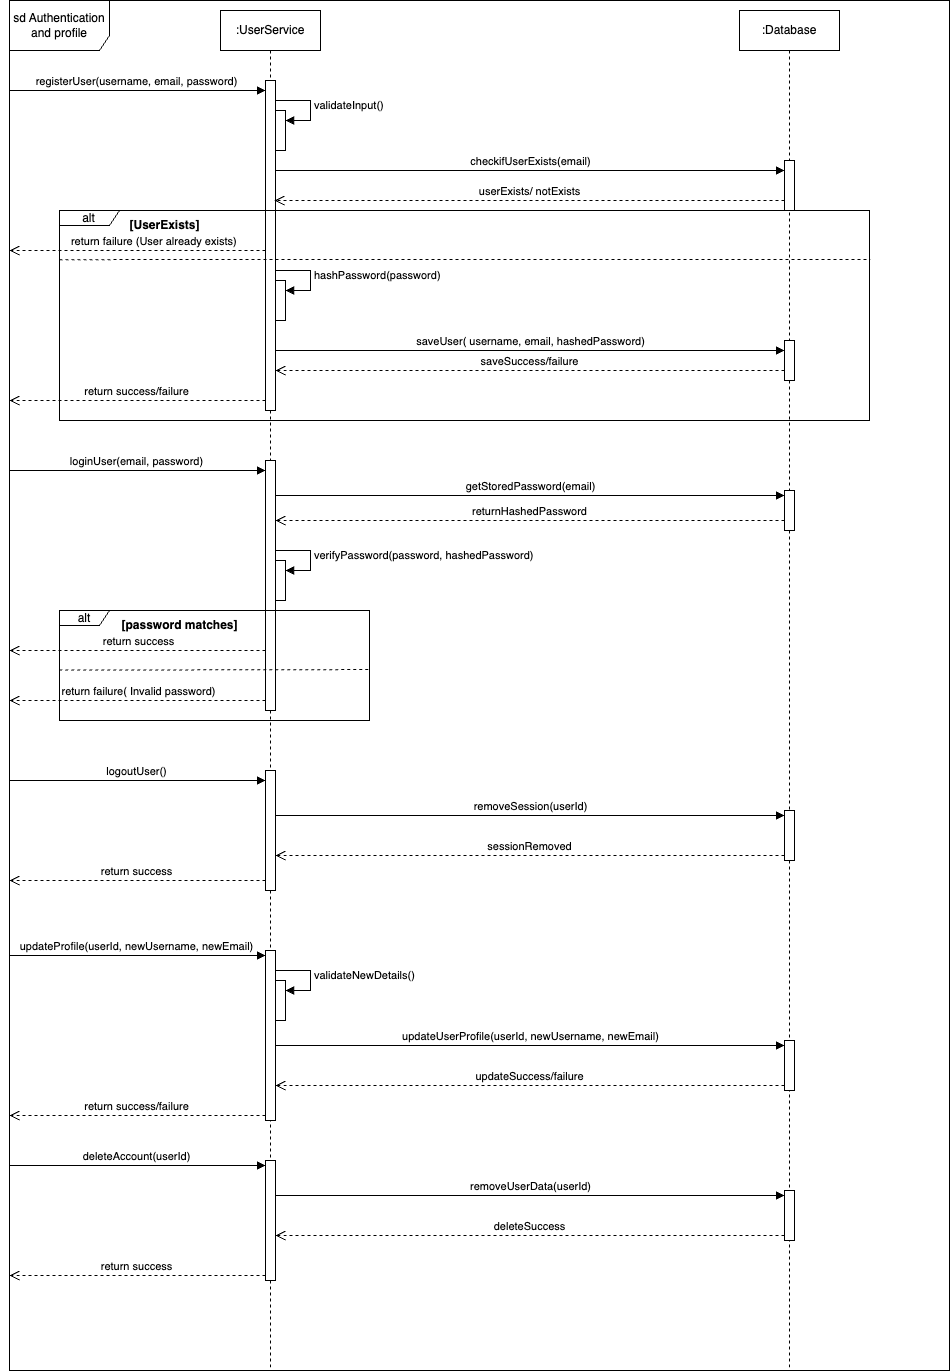

The diagram above was exported from draw.io. Its source (the exported page's mxGraphModel, read from the mxfile embedded in the PNG):
<mxGraphModel dx="2585" dy="1322" grid="1" gridSize="10" guides="1" tooltips="1" connect="1" arrows="1" fold="1" page="1" pageScale="1" pageWidth="850" pageHeight="1100" math="0" shadow="0">
  <root>
    <mxCell id="0" />
    <mxCell id="1" parent="0" />
    <mxCell id="aM9ryv3xv72pqoxQDRHE-1" value=":UserService" style="shape=umlLifeline;perimeter=lifelinePerimeter;whiteSpace=wrap;html=1;container=0;dropTarget=0;collapsible=0;recursiveResize=0;outlineConnect=0;portConstraint=eastwest;newEdgeStyle={&quot;edgeStyle&quot;:&quot;elbowEdgeStyle&quot;,&quot;elbow&quot;:&quot;vertical&quot;,&quot;curved&quot;:0,&quot;rounded&quot;:0};" parent="1" vertex="1">
      <mxGeometry x="41" y="40" width="100" height="1360" as="geometry" />
    </mxCell>
    <mxCell id="aM9ryv3xv72pqoxQDRHE-2" value="" style="html=1;points=[];perimeter=orthogonalPerimeter;outlineConnect=0;targetShapes=umlLifeline;portConstraint=eastwest;newEdgeStyle={&quot;edgeStyle&quot;:&quot;elbowEdgeStyle&quot;,&quot;elbow&quot;:&quot;vertical&quot;,&quot;curved&quot;:0,&quot;rounded&quot;:0};" parent="aM9ryv3xv72pqoxQDRHE-1" vertex="1">
      <mxGeometry x="45" y="70" width="10" height="330" as="geometry" />
    </mxCell>
    <mxCell id="-hc8u-DLSxjId4P5jJ6m-3" value="" style="html=1;points=[[0,0,0,0,5],[0,1,0,0,-5],[1,0,0,0,5],[1,1,0,0,-5]];perimeter=orthogonalPerimeter;outlineConnect=0;targetShapes=umlLifeline;portConstraint=eastwest;newEdgeStyle={&quot;curved&quot;:0,&quot;rounded&quot;:0};" parent="aM9ryv3xv72pqoxQDRHE-1" vertex="1">
      <mxGeometry x="55" y="100" width="10" height="40" as="geometry" />
    </mxCell>
    <mxCell id="-hc8u-DLSxjId4P5jJ6m-4" value="validateInput()" style="html=1;align=left;spacingLeft=2;endArrow=block;rounded=0;edgeStyle=orthogonalEdgeStyle;curved=0;rounded=0;" parent="aM9ryv3xv72pqoxQDRHE-1" edge="1">
      <mxGeometry relative="1" as="geometry">
        <mxPoint x="55" y="89.99999999999994" as="sourcePoint" />
        <Array as="points">
          <mxPoint x="90" y="90" />
          <mxPoint x="90" y="110" />
          <mxPoint x="65" y="110" />
        </Array>
        <mxPoint x="65" y="110" as="targetPoint" />
      </mxGeometry>
    </mxCell>
    <mxCell id="-hc8u-DLSxjId4P5jJ6m-14" value="" style="html=1;points=[[0,0,0,0,5],[0,1,0,0,-5],[1,0,0,0,5],[1,1,0,0,-5]];perimeter=orthogonalPerimeter;outlineConnect=0;targetShapes=umlLifeline;portConstraint=eastwest;newEdgeStyle={&quot;curved&quot;:0,&quot;rounded&quot;:0};" parent="aM9ryv3xv72pqoxQDRHE-1" vertex="1">
      <mxGeometry x="55" y="270" width="10" height="40" as="geometry" />
    </mxCell>
    <mxCell id="-hc8u-DLSxjId4P5jJ6m-15" value="hashPassword(password)" style="html=1;align=left;spacingLeft=2;endArrow=block;rounded=0;edgeStyle=orthogonalEdgeStyle;curved=0;rounded=0;" parent="aM9ryv3xv72pqoxQDRHE-1" edge="1">
      <mxGeometry relative="1" as="geometry">
        <mxPoint x="55" y="259.99999999999994" as="sourcePoint" />
        <Array as="points">
          <mxPoint x="90" y="260" />
          <mxPoint x="90" y="280" />
          <mxPoint x="65" y="280" />
        </Array>
        <mxPoint x="65" y="280" as="targetPoint" />
      </mxGeometry>
    </mxCell>
    <mxCell id="-hc8u-DLSxjId4P5jJ6m-24" value="" style="html=1;points=[[0,0,0,0,5],[0,1,0,0,-5],[1,0,0,0,5],[1,1,0,0,-5]];perimeter=orthogonalPerimeter;outlineConnect=0;targetShapes=umlLifeline;portConstraint=eastwest;newEdgeStyle={&quot;curved&quot;:0,&quot;rounded&quot;:0};" parent="aM9ryv3xv72pqoxQDRHE-1" vertex="1">
      <mxGeometry x="45" y="450" width="10" height="250" as="geometry" />
    </mxCell>
    <mxCell id="-hc8u-DLSxjId4P5jJ6m-30" value="" style="html=1;points=[[0,0,0,0,5],[0,1,0,0,-5],[1,0,0,0,5],[1,1,0,0,-5]];perimeter=orthogonalPerimeter;outlineConnect=0;targetShapes=umlLifeline;portConstraint=eastwest;newEdgeStyle={&quot;curved&quot;:0,&quot;rounded&quot;:0};" parent="aM9ryv3xv72pqoxQDRHE-1" vertex="1">
      <mxGeometry x="55" y="550" width="10" height="40" as="geometry" />
    </mxCell>
    <mxCell id="-hc8u-DLSxjId4P5jJ6m-31" value="verifyPassword(password, hashedPassword)" style="html=1;align=left;spacingLeft=2;endArrow=block;rounded=0;edgeStyle=orthogonalEdgeStyle;curved=0;rounded=0;" parent="aM9ryv3xv72pqoxQDRHE-1" edge="1">
      <mxGeometry relative="1" as="geometry">
        <mxPoint x="55" y="540" as="sourcePoint" />
        <Array as="points">
          <mxPoint x="90" y="540" />
          <mxPoint x="90" y="560" />
          <mxPoint x="65" y="560" />
        </Array>
        <mxPoint x="65" y="560" as="targetPoint" />
      </mxGeometry>
    </mxCell>
    <mxCell id="NXH2Y7nk09dQlPHRlb8g-5" value="" style="html=1;points=[[0,0,0,0,5],[0,1,0,0,-5],[1,0,0,0,5],[1,1,0,0,-5]];perimeter=orthogonalPerimeter;outlineConnect=0;targetShapes=umlLifeline;portConstraint=eastwest;newEdgeStyle={&quot;curved&quot;:0,&quot;rounded&quot;:0};" parent="aM9ryv3xv72pqoxQDRHE-1" vertex="1">
      <mxGeometry x="45" y="760" width="10" height="120" as="geometry" />
    </mxCell>
    <mxCell id="NXH2Y7nk09dQlPHRlb8g-11" value="" style="html=1;points=[[0,0,0,0,5],[0,1,0,0,-5],[1,0,0,0,5],[1,1,0,0,-5]];perimeter=orthogonalPerimeter;outlineConnect=0;targetShapes=umlLifeline;portConstraint=eastwest;newEdgeStyle={&quot;curved&quot;:0,&quot;rounded&quot;:0};" parent="aM9ryv3xv72pqoxQDRHE-1" vertex="1">
      <mxGeometry x="45" y="940" width="10" height="170" as="geometry" />
    </mxCell>
    <mxCell id="NXH2Y7nk09dQlPHRlb8g-13" value="" style="html=1;points=[[0,0,0,0,5],[0,1,0,0,-5],[1,0,0,0,5],[1,1,0,0,-5]];perimeter=orthogonalPerimeter;outlineConnect=0;targetShapes=umlLifeline;portConstraint=eastwest;newEdgeStyle={&quot;curved&quot;:0,&quot;rounded&quot;:0};" parent="aM9ryv3xv72pqoxQDRHE-1" vertex="1">
      <mxGeometry x="55" y="970" width="10" height="40" as="geometry" />
    </mxCell>
    <mxCell id="NXH2Y7nk09dQlPHRlb8g-14" value="validateNewDetails()" style="html=1;align=left;spacingLeft=2;endArrow=block;rounded=0;edgeStyle=orthogonalEdgeStyle;curved=0;rounded=0;" parent="aM9ryv3xv72pqoxQDRHE-1" edge="1">
      <mxGeometry relative="1" as="geometry">
        <mxPoint x="55" y="960" as="sourcePoint" />
        <Array as="points">
          <mxPoint x="90" y="960" />
          <mxPoint x="90" y="980" />
          <mxPoint x="65" y="980" />
        </Array>
        <mxPoint x="65" y="980" as="targetPoint" />
      </mxGeometry>
    </mxCell>
    <mxCell id="NXH2Y7nk09dQlPHRlb8g-19" value="" style="html=1;points=[[0,0,0,0,5],[0,1,0,0,-5],[1,0,0,0,5],[1,1,0,0,-5]];perimeter=orthogonalPerimeter;outlineConnect=0;targetShapes=umlLifeline;portConstraint=eastwest;newEdgeStyle={&quot;curved&quot;:0,&quot;rounded&quot;:0};" parent="aM9ryv3xv72pqoxQDRHE-1" vertex="1">
      <mxGeometry x="45" y="1150" width="10" height="120" as="geometry" />
    </mxCell>
    <mxCell id="aM9ryv3xv72pqoxQDRHE-5" value=":Database" style="shape=umlLifeline;perimeter=lifelinePerimeter;whiteSpace=wrap;html=1;container=0;dropTarget=0;collapsible=0;recursiveResize=0;outlineConnect=0;portConstraint=eastwest;newEdgeStyle={&quot;edgeStyle&quot;:&quot;elbowEdgeStyle&quot;,&quot;elbow&quot;:&quot;vertical&quot;,&quot;curved&quot;:0,&quot;rounded&quot;:0};" parent="1" vertex="1">
      <mxGeometry x="560" y="40" width="100" height="1360" as="geometry" />
    </mxCell>
    <mxCell id="aM9ryv3xv72pqoxQDRHE-6" value="" style="html=1;points=[];perimeter=orthogonalPerimeter;outlineConnect=0;targetShapes=umlLifeline;portConstraint=eastwest;newEdgeStyle={&quot;edgeStyle&quot;:&quot;elbowEdgeStyle&quot;,&quot;elbow&quot;:&quot;vertical&quot;,&quot;curved&quot;:0,&quot;rounded&quot;:0};" parent="aM9ryv3xv72pqoxQDRHE-5" vertex="1">
      <mxGeometry x="45" y="150" width="10" height="50" as="geometry" />
    </mxCell>
    <mxCell id="-hc8u-DLSxjId4P5jJ6m-17" value="" style="html=1;points=[[0,0,0,0,5],[0,1,0,0,-5],[1,0,0,0,5],[1,1,0,0,-5]];perimeter=orthogonalPerimeter;outlineConnect=0;targetShapes=umlLifeline;portConstraint=eastwest;newEdgeStyle={&quot;curved&quot;:0,&quot;rounded&quot;:0};" parent="aM9ryv3xv72pqoxQDRHE-5" vertex="1">
      <mxGeometry x="45" y="330" width="10" height="40" as="geometry" />
    </mxCell>
    <mxCell id="-hc8u-DLSxjId4P5jJ6m-26" value="" style="html=1;points=[[0,0,0,0,5],[0,1,0,0,-5],[1,0,0,0,5],[1,1,0,0,-5]];perimeter=orthogonalPerimeter;outlineConnect=0;targetShapes=umlLifeline;portConstraint=eastwest;newEdgeStyle={&quot;curved&quot;:0,&quot;rounded&quot;:0};" parent="aM9ryv3xv72pqoxQDRHE-5" vertex="1">
      <mxGeometry x="45" y="480" width="10" height="40" as="geometry" />
    </mxCell>
    <mxCell id="NXH2Y7nk09dQlPHRlb8g-7" value="" style="html=1;points=[[0,0,0,0,5],[0,1,0,0,-5],[1,0,0,0,5],[1,1,0,0,-5]];perimeter=orthogonalPerimeter;outlineConnect=0;targetShapes=umlLifeline;portConstraint=eastwest;newEdgeStyle={&quot;curved&quot;:0,&quot;rounded&quot;:0};" parent="aM9ryv3xv72pqoxQDRHE-5" vertex="1">
      <mxGeometry x="45" y="800" width="10" height="50" as="geometry" />
    </mxCell>
    <mxCell id="NXH2Y7nk09dQlPHRlb8g-15" value="" style="html=1;points=[[0,0,0,0,5],[0,1,0,0,-5],[1,0,0,0,5],[1,1,0,0,-5]];perimeter=orthogonalPerimeter;outlineConnect=0;targetShapes=umlLifeline;portConstraint=eastwest;newEdgeStyle={&quot;curved&quot;:0,&quot;rounded&quot;:0};" parent="aM9ryv3xv72pqoxQDRHE-5" vertex="1">
      <mxGeometry x="45" y="1030" width="10" height="50" as="geometry" />
    </mxCell>
    <mxCell id="NXH2Y7nk09dQlPHRlb8g-22" value="" style="html=1;points=[[0,0,0,0,5],[0,1,0,0,-5],[1,0,0,0,5],[1,1,0,0,-5]];perimeter=orthogonalPerimeter;outlineConnect=0;targetShapes=umlLifeline;portConstraint=eastwest;newEdgeStyle={&quot;curved&quot;:0,&quot;rounded&quot;:0};" parent="aM9ryv3xv72pqoxQDRHE-5" vertex="1">
      <mxGeometry x="45" y="1180" width="10" height="50" as="geometry" />
    </mxCell>
    <mxCell id="-hc8u-DLSxjId4P5jJ6m-2" value="registerUser(username, email, password)" style="html=1;verticalAlign=bottom;endArrow=block;curved=0;rounded=0;" parent="1" target="aM9ryv3xv72pqoxQDRHE-2" edge="1">
      <mxGeometry width="80" relative="1" as="geometry">
        <mxPoint x="-170" y="120" as="sourcePoint" />
        <mxPoint x="50" y="120" as="targetPoint" />
      </mxGeometry>
    </mxCell>
    <mxCell id="-hc8u-DLSxjId4P5jJ6m-11" value="checkifUserExists(email)" style="html=1;verticalAlign=bottom;endArrow=block;curved=0;rounded=0;" parent="1" source="aM9ryv3xv72pqoxQDRHE-2" target="aM9ryv3xv72pqoxQDRHE-6" edge="1">
      <mxGeometry x="0.0022" width="80" relative="1" as="geometry">
        <mxPoint x="100" y="200.05999999999995" as="sourcePoint" />
        <mxPoint x="190" y="200" as="targetPoint" />
        <Array as="points">
          <mxPoint x="170" y="200" />
        </Array>
        <mxPoint as="offset" />
      </mxGeometry>
    </mxCell>
    <mxCell id="-hc8u-DLSxjId4P5jJ6m-12" value="userExists/ notExists" style="html=1;verticalAlign=bottom;endArrow=open;dashed=1;endSize=8;curved=0;rounded=0;" parent="1" source="aM9ryv3xv72pqoxQDRHE-6" edge="1">
      <mxGeometry relative="1" as="geometry">
        <mxPoint x="264.9999999999998" y="230" as="sourcePoint" />
        <mxPoint x="95" y="230" as="targetPoint" />
      </mxGeometry>
    </mxCell>
    <mxCell id="-hc8u-DLSxjId4P5jJ6m-13" value="&amp;nbsp; &amp;nbsp; &amp;nbsp; &amp;nbsp; &amp;nbsp; return failure (User already exists)" style="html=1;verticalAlign=bottom;endArrow=open;dashed=1;endSize=8;curved=0;rounded=0;align=center;" parent="1" edge="1">
      <mxGeometry relative="1" as="geometry">
        <mxPoint x="86" y="280" as="sourcePoint" />
        <mxPoint x="-170" y="280" as="targetPoint" />
      </mxGeometry>
    </mxCell>
    <mxCell id="-hc8u-DLSxjId4P5jJ6m-18" value="saveUser( username, email, hashedPassword)" style="html=1;verticalAlign=bottom;endArrow=block;curved=0;rounded=0;" parent="1" source="aM9ryv3xv72pqoxQDRHE-2" target="-hc8u-DLSxjId4P5jJ6m-17" edge="1">
      <mxGeometry x="0.0022" width="80" relative="1" as="geometry">
        <mxPoint x="100" y="380" as="sourcePoint" />
        <mxPoint x="600" y="380" as="targetPoint" />
        <Array as="points">
          <mxPoint x="174" y="380" />
        </Array>
        <mxPoint as="offset" />
      </mxGeometry>
    </mxCell>
    <mxCell id="-hc8u-DLSxjId4P5jJ6m-19" value="saveSuccess/failure" style="html=1;verticalAlign=bottom;endArrow=open;dashed=1;endSize=8;curved=0;rounded=0;" parent="1" edge="1">
      <mxGeometry relative="1" as="geometry">
        <mxPoint x="605" y="400" as="sourcePoint" />
        <mxPoint x="96" y="400" as="targetPoint" />
      </mxGeometry>
    </mxCell>
    <mxCell id="-hc8u-DLSxjId4P5jJ6m-20" value="return success/failure" style="html=1;verticalAlign=bottom;endArrow=open;dashed=1;endSize=8;curved=0;rounded=0;" parent="1" source="aM9ryv3xv72pqoxQDRHE-2" edge="1">
      <mxGeometry x="0.0033" relative="1" as="geometry">
        <mxPoint x="80" y="430" as="sourcePoint" />
        <mxPoint x="-170" y="430" as="targetPoint" />
        <mxPoint as="offset" />
      </mxGeometry>
    </mxCell>
    <mxCell id="-hc8u-DLSxjId4P5jJ6m-21" value="alt" style="shape=umlFrame;whiteSpace=wrap;html=1;pointerEvents=0;width=60;height=15;" parent="1" vertex="1">
      <mxGeometry x="-120" y="240" width="810" height="210" as="geometry" />
    </mxCell>
    <mxCell id="-hc8u-DLSxjId4P5jJ6m-22" value="&lt;b&gt;[UserExists]&lt;/b&gt;" style="text;html=1;align=center;verticalAlign=middle;resizable=0;points=[];autosize=1;strokeColor=none;fillColor=none;" parent="1" vertex="1">
      <mxGeometry x="-60" y="240" width="90" height="30" as="geometry" />
    </mxCell>
    <mxCell id="-hc8u-DLSxjId4P5jJ6m-25" value="loginUser(email, password)" style="html=1;verticalAlign=bottom;endArrow=block;curved=0;rounded=0;" parent="1" target="-hc8u-DLSxjId4P5jJ6m-24" edge="1">
      <mxGeometry width="80" relative="1" as="geometry">
        <mxPoint x="-170" y="500" as="sourcePoint" />
        <mxPoint x="80" y="500" as="targetPoint" />
      </mxGeometry>
    </mxCell>
    <mxCell id="-hc8u-DLSxjId4P5jJ6m-27" value="getStoredPassword(email)" style="html=1;verticalAlign=bottom;endArrow=block;curved=0;rounded=0;entryX=0;entryY=0;entryDx=0;entryDy=5;entryPerimeter=0;" parent="1" source="-hc8u-DLSxjId4P5jJ6m-24" target="-hc8u-DLSxjId4P5jJ6m-26" edge="1">
      <mxGeometry width="80" relative="1" as="geometry">
        <mxPoint x="190" y="520" as="sourcePoint" />
        <mxPoint x="270" y="520" as="targetPoint" />
      </mxGeometry>
    </mxCell>
    <mxCell id="-hc8u-DLSxjId4P5jJ6m-28" value="returnHashedPassword" style="html=1;verticalAlign=bottom;endArrow=open;dashed=1;endSize=8;curved=0;rounded=0;" parent="1" edge="1">
      <mxGeometry relative="1" as="geometry">
        <mxPoint x="605" y="550" as="sourcePoint" />
        <mxPoint x="96.00000000000023" y="550" as="targetPoint" />
      </mxGeometry>
    </mxCell>
    <mxCell id="-hc8u-DLSxjId4P5jJ6m-32" value="return success" style="html=1;verticalAlign=bottom;endArrow=open;dashed=1;endSize=8;curved=0;rounded=0;" parent="1" source="-hc8u-DLSxjId4P5jJ6m-24" edge="1">
      <mxGeometry x="-0.0011" relative="1" as="geometry">
        <mxPoint x="-50" y="680" as="sourcePoint" />
        <mxPoint x="-170" y="680" as="targetPoint" />
        <mxPoint as="offset" />
      </mxGeometry>
    </mxCell>
    <mxCell id="-hc8u-DLSxjId4P5jJ6m-33" value="return failure( Invalid password)" style="html=1;verticalAlign=bottom;endArrow=open;dashed=1;endSize=8;curved=0;rounded=0;" parent="1" edge="1">
      <mxGeometry relative="1" as="geometry">
        <mxPoint x="86" y="730" as="sourcePoint" />
        <mxPoint x="-170" y="730" as="targetPoint" />
      </mxGeometry>
    </mxCell>
    <mxCell id="-hc8u-DLSxjId4P5jJ6m-34" value="alt" style="shape=umlFrame;whiteSpace=wrap;html=1;pointerEvents=0;width=50;height=15;" parent="1" vertex="1">
      <mxGeometry x="-120" y="640" width="310" height="110" as="geometry" />
    </mxCell>
    <mxCell id="NXH2Y7nk09dQlPHRlb8g-1" value="" style="endArrow=none;dashed=1;html=1;rounded=0;exitX=0;exitY=0.234;exitDx=0;exitDy=0;exitPerimeter=0;entryX=1.001;entryY=0.233;entryDx=0;entryDy=0;entryPerimeter=0;" parent="1" source="-hc8u-DLSxjId4P5jJ6m-21" target="-hc8u-DLSxjId4P5jJ6m-21" edge="1">
      <mxGeometry width="50" height="50" relative="1" as="geometry">
        <mxPoint x="-200" y="290" as="sourcePoint" />
        <mxPoint x="690" y="290" as="targetPoint" />
      </mxGeometry>
    </mxCell>
    <mxCell id="NXH2Y7nk09dQlPHRlb8g-2" value="" style="endArrow=none;dashed=1;html=1;rounded=0;exitX=-0.001;exitY=0.542;exitDx=0;exitDy=0;exitPerimeter=0;entryX=1.002;entryY=0.537;entryDx=0;entryDy=0;entryPerimeter=0;" parent="1" source="-hc8u-DLSxjId4P5jJ6m-34" target="-hc8u-DLSxjId4P5jJ6m-34" edge="1">
      <mxGeometry width="50" height="50" relative="1" as="geometry">
        <mxPoint x="20" y="700" as="sourcePoint" />
        <mxPoint x="70" y="650" as="targetPoint" />
      </mxGeometry>
    </mxCell>
    <mxCell id="NXH2Y7nk09dQlPHRlb8g-3" value="&lt;b&gt;[password matches]&lt;/b&gt;" style="text;html=1;align=center;verticalAlign=middle;resizable=0;points=[];autosize=1;strokeColor=none;fillColor=none;" parent="1" vertex="1">
      <mxGeometry x="-70" y="640" width="140" height="30" as="geometry" />
    </mxCell>
    <mxCell id="NXH2Y7nk09dQlPHRlb8g-6" value="logoutUser()" style="html=1;verticalAlign=bottom;endArrow=block;curved=0;rounded=0;" parent="1" edge="1">
      <mxGeometry width="80" relative="1" as="geometry">
        <mxPoint x="-170" y="810" as="sourcePoint" />
        <mxPoint x="86" y="810" as="targetPoint" />
      </mxGeometry>
    </mxCell>
    <mxCell id="NXH2Y7nk09dQlPHRlb8g-8" value="removeSession(userId)" style="html=1;verticalAlign=bottom;endArrow=block;curved=0;rounded=0;entryX=0;entryY=0;entryDx=0;entryDy=5;entryPerimeter=0;" parent="1" source="NXH2Y7nk09dQlPHRlb8g-5" target="NXH2Y7nk09dQlPHRlb8g-7" edge="1">
      <mxGeometry width="80" relative="1" as="geometry">
        <mxPoint x="95.99999999999977" y="850" as="sourcePoint" />
        <mxPoint x="605" y="850" as="targetPoint" />
      </mxGeometry>
    </mxCell>
    <mxCell id="NXH2Y7nk09dQlPHRlb8g-9" value="sessionRemoved" style="html=1;verticalAlign=bottom;endArrow=open;dashed=1;endSize=8;curved=0;rounded=0;exitX=0;exitY=1;exitDx=0;exitDy=-5;exitPerimeter=0;" parent="1" source="NXH2Y7nk09dQlPHRlb8g-7" target="NXH2Y7nk09dQlPHRlb8g-5" edge="1">
      <mxGeometry relative="1" as="geometry">
        <mxPoint x="605" y="880" as="sourcePoint" />
        <mxPoint x="95.99999999999977" y="880" as="targetPoint" />
      </mxGeometry>
    </mxCell>
    <mxCell id="NXH2Y7nk09dQlPHRlb8g-10" value="return success" style="html=1;verticalAlign=bottom;endArrow=open;dashed=1;endSize=8;curved=0;rounded=0;" parent="1" edge="1">
      <mxGeometry x="0.0033" relative="1" as="geometry">
        <mxPoint x="86" y="910" as="sourcePoint" />
        <mxPoint x="-170" y="910" as="targetPoint" />
        <mxPoint as="offset" />
      </mxGeometry>
    </mxCell>
    <mxCell id="NXH2Y7nk09dQlPHRlb8g-12" value="updateProfile(userId, newUsername, newEmail)" style="html=1;verticalAlign=bottom;endArrow=block;curved=0;rounded=0;entryX=0;entryY=0;entryDx=0;entryDy=5;entryPerimeter=0;" parent="1" target="NXH2Y7nk09dQlPHRlb8g-11" edge="1">
      <mxGeometry width="80" relative="1" as="geometry">
        <mxPoint x="-170" y="985" as="sourcePoint" />
        <mxPoint x="86" y="990" as="targetPoint" />
      </mxGeometry>
    </mxCell>
    <mxCell id="NXH2Y7nk09dQlPHRlb8g-16" value="updateUserProfile(userId, newUsername, newEmail)" style="html=1;verticalAlign=bottom;endArrow=block;curved=0;rounded=0;entryX=0;entryY=0;entryDx=0;entryDy=5;entryPerimeter=0;" parent="1" source="NXH2Y7nk09dQlPHRlb8g-11" target="NXH2Y7nk09dQlPHRlb8g-15" edge="1">
      <mxGeometry width="80" relative="1" as="geometry">
        <mxPoint x="100" y="1080" as="sourcePoint" />
        <mxPoint x="600" y="1080" as="targetPoint" />
      </mxGeometry>
    </mxCell>
    <mxCell id="NXH2Y7nk09dQlPHRlb8g-17" value="updateSuccess/failure" style="html=1;verticalAlign=bottom;endArrow=open;dashed=1;endSize=8;curved=0;rounded=0;exitX=0;exitY=1;exitDx=0;exitDy=-5;exitPerimeter=0;" parent="1" source="NXH2Y7nk09dQlPHRlb8g-15" target="NXH2Y7nk09dQlPHRlb8g-11" edge="1">
      <mxGeometry relative="1" as="geometry">
        <mxPoint x="589" y="1110" as="sourcePoint" />
        <mxPoint x="80" y="1110" as="targetPoint" />
      </mxGeometry>
    </mxCell>
    <mxCell id="NXH2Y7nk09dQlPHRlb8g-18" value="return success/failure" style="html=1;verticalAlign=bottom;endArrow=open;dashed=1;endSize=8;curved=0;rounded=0;exitX=0;exitY=1;exitDx=0;exitDy=-5;exitPerimeter=0;" parent="1" source="NXH2Y7nk09dQlPHRlb8g-11" edge="1">
      <mxGeometry x="0.0033" relative="1" as="geometry">
        <mxPoint x="86" y="1140" as="sourcePoint" />
        <mxPoint x="-170" y="1145" as="targetPoint" />
        <mxPoint as="offset" />
      </mxGeometry>
    </mxCell>
    <mxCell id="NXH2Y7nk09dQlPHRlb8g-20" value="deleteAccount(userId)" style="html=1;verticalAlign=bottom;endArrow=block;curved=0;rounded=0;entryX=0;entryY=0;entryDx=0;entryDy=5;entryPerimeter=0;" parent="1" target="NXH2Y7nk09dQlPHRlb8g-19" edge="1">
      <mxGeometry width="80" relative="1" as="geometry">
        <mxPoint x="-170" y="1195" as="sourcePoint" />
        <mxPoint x="66" y="1200" as="targetPoint" />
      </mxGeometry>
    </mxCell>
    <mxCell id="NXH2Y7nk09dQlPHRlb8g-21" value="return success" style="html=1;verticalAlign=bottom;endArrow=open;dashed=1;endSize=8;curved=0;rounded=0;exitX=0;exitY=1;exitDx=0;exitDy=-5;exitPerimeter=0;" parent="1" source="NXH2Y7nk09dQlPHRlb8g-19" edge="1">
      <mxGeometry x="0.0033" relative="1" as="geometry">
        <mxPoint x="76" y="1310" as="sourcePoint" />
        <mxPoint x="-170" y="1305" as="targetPoint" />
        <mxPoint as="offset" />
      </mxGeometry>
    </mxCell>
    <mxCell id="NXH2Y7nk09dQlPHRlb8g-23" value="removeUserData(userId)" style="html=1;verticalAlign=bottom;endArrow=block;curved=0;rounded=0;entryX=0;entryY=0;entryDx=0;entryDy=5;entryPerimeter=0;" parent="1" source="NXH2Y7nk09dQlPHRlb8g-19" target="NXH2Y7nk09dQlPHRlb8g-22" edge="1">
      <mxGeometry width="80" relative="1" as="geometry">
        <mxPoint x="90" y="1230" as="sourcePoint" />
        <mxPoint x="599" y="1230" as="targetPoint" />
      </mxGeometry>
    </mxCell>
    <mxCell id="NXH2Y7nk09dQlPHRlb8g-24" value="deleteSuccess" style="html=1;verticalAlign=bottom;endArrow=open;dashed=1;endSize=8;curved=0;rounded=0;exitX=0;exitY=1;exitDx=0;exitDy=-5;exitPerimeter=0;" parent="1" source="NXH2Y7nk09dQlPHRlb8g-22" target="NXH2Y7nk09dQlPHRlb8g-19" edge="1">
      <mxGeometry relative="1" as="geometry">
        <mxPoint x="599" y="1280" as="sourcePoint" />
        <mxPoint x="270" y="1265" as="targetPoint" />
      </mxGeometry>
    </mxCell>
    <mxCell id="NXH2Y7nk09dQlPHRlb8g-25" value="sd Authentication and profile" style="shape=umlFrame;whiteSpace=wrap;html=1;pointerEvents=0;width=100;height=50;" parent="1" vertex="1">
      <mxGeometry x="-170" y="30" width="940" height="1370" as="geometry" />
    </mxCell>
  </root>
</mxGraphModel>